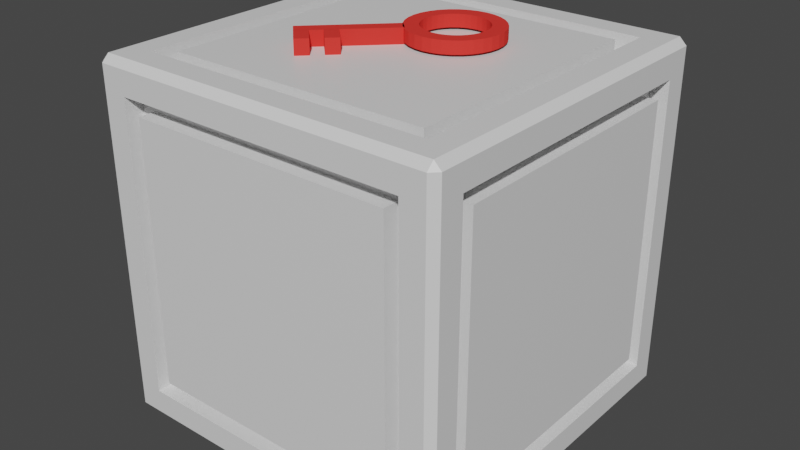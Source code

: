 # Source: Key.blend  (saved by Blender 3.0.42; exported with 4.5.12 LTS)
import bpy
from mathutils import Matrix  # noqa: F401  (used for matrix-valued properties, if any)

bpy.ops.wm.read_factory_settings(use_empty=True)
scene = bpy.context.scene
scene.name = 'Scene'

# ---- collections
col_collection = bpy.data.collections.new('Collection'); scene.collection.children.link(col_collection)
col_collection_1 = bpy.data.collections.new('Collection 1'); col_collection.children.link(col_collection_1)

# ---- materials (node trees are filled in below, after node groups)
mat_material = bpy.data.materials.new('Material')
mat_material.alpha_threshold = 0.0
mat_material.use_transparent_shadow = False
mat_material.line_color = (0.0, 0.0, 0.0, 1.0)
mat_005 = bpy.data.materials.new('マテリアル.005')
mat_005.use_transparent_shadow = False
mat_005.diffuse_color = (0.8, 0.04255, 0.03469, 1.0)

# ---- material node trees
mat_material.use_nodes = True; mat_material.node_tree.nodes.clear()
_N = mat_material.node_tree.nodes; _L = mat_material.node_tree.links
n0 = _N.new('ShaderNodeOutputMaterial'); n0.name = 'Material Output'; n0.location = (300, 300)
n1 = _N.new('ShaderNodeBsdfPrincipled'); n1.name = 'Principled BSDF'; n1.location = (10, 300)
n1.distribution = 'GGX'
n1.subsurface_method = 'RANDOM_WALK_SKIN'
n1.inputs[2].default_value = 0.4
n1.inputs[3].default_value = 1.45
n1.inputs[27].default_value = (0.0, 0.0, 0.0, 1.0)
n1.inputs[28].default_value = 1.0
_L.new(n1.outputs[0], n0.inputs[0])
n0.is_active_output = True

# ---- world
world_world = bpy.data.worlds.new('World'); scene.world = world_world
world_world.use_nodes = True; world_world.node_tree.nodes.clear()
_N = world_world.node_tree.nodes; _L = world_world.node_tree.links
n0 = _N.new('ShaderNodeOutputWorld'); n0.name = 'World Output'; n0.location = (300, 300)
n1 = _N.new('ShaderNodeBackground'); n1.name = 'Background'; n1.location = (10, 300)
n1.inputs[0].default_value = (0.05088, 0.05088, 0.05088, 1.0)
_L.new(n1.outputs[0], n0.inputs[0])
n0.is_active_output = True
world_world.color = (0.05088, 0.05088, 0.05088)
world_world.use_sun_shadow = False
world_world.sun_shadow_jitter_overblur = 0.0

# ---- meshes
me_cube = bpy.data.meshes.new('Cube')
me_cube.from_pydata([(0.8229, 0.8229, 1.0), (0.8229, -0.8229, 1.0), (-0.8229, 0.8229, 1.0), (-0.8229, -0.8229, 1.0), (0.8229, 0.8229, 0.9007), (0.8229, -0.8229, 0.9007), (-0.8229, 0.8229, 0.9007), (-0.8229, -0.8229, 0.9007), (0.7351, 0.7351, 0.9007), (0.7351, -0.7351, 0.9007), (-0.7351, 0.7351, 0.9007), (-0.7351, -0.7351, 0.9007), (0.7351, 0.7351, 0.9936), (0.7351, -0.7351, 0.9936), (-0.7351, 0.7351, 0.9936), (-0.7351, -0.7351, 0.9936), (0.825, 1.0, -0.825), (-0.825, 1.0, -0.825), (0.825, 1.0, 0.825), (-0.825, -1.0, -0.825), (-0.825, -1.0, 0.825), (0.825, -1.0, 0.825), (0.825, -1.0, -0.825), (-0.825, 1.0, 0.825), (-1.0, 0.825, -0.825), (-1.0, -0.825, -0.825), (1.0, 0.825, 0.825), (1.0, 0.825, -0.825), (-1.0, -0.825, 0.825), (1.0, -0.825, 0.825), (1.0, -0.825, -0.825), (-1.0, 0.825, 0.825), (-0.9, 0.825, -0.825), (-0.9, -0.825, -0.825), (0.9, 0.825, 0.825), (0.9, 0.825, -0.825), (-0.9, -0.825, 0.825), (0.9, -0.825, 0.825), (0.9, -0.825, -0.825), (-0.9, 0.825, 0.825), (0.825, 0.9, -0.825), (-0.825, 0.9, -0.825), (0.825, 0.9, 0.825), (-0.825, -0.9, -0.825), (-0.825, -0.9, 0.825), (0.825, -0.9, 0.825), (0.825, -0.9, -0.825), (-0.825, 0.9, 0.825), (0.7425, 0.9, -0.7425), (-0.7425, 0.9, -0.7425), (0.7425, 0.9, 0.7425), (-0.7425, -0.9, -0.7425), (-0.7425, -0.9, 0.7425), (0.7425, -0.9, 0.7425), (0.7425, -0.9, -0.7425), (-0.7425, 0.9, 0.7425), (-0.9, 0.7425, -0.7425), (-0.9, -0.7425, -0.7425), (0.9, 0.7425, 0.7425), (0.9, 0.7425, -0.7425), (-0.9, -0.7425, 0.7425), (0.9, -0.7425, 0.7425), (0.9, -0.7425, -0.7425), (-0.9, 0.7425, 0.7425), (-0.99, 0.7425, -0.7425), (-0.99, -0.7425, -0.7425), (0.99, 0.7425, 0.7425), (0.99, 0.7425, -0.7425), (-0.99, -0.7425, 0.7425), (0.99, -0.7425, 0.7425), (0.99, -0.7425, -0.7425), (-0.99, 0.7425, 0.7425), (0.7425, 0.99, -0.7425), (-0.7425, 0.99, -0.7425), (0.7425, 0.99, 0.7425), (-0.7425, -0.99, -0.7425), (-0.7425, -0.99, 0.7425), (0.7425, -0.99, 0.7425), (0.7425, -0.99, -0.7425), (-0.7425, 0.99, 0.7425), (0.9601, 1.0, 0.9601), (0.9601, 0.9601, 1.0), (1.0, 0.9601, 0.9601), (0.9601, 1.0, -0.9601), (1.0, 0.9601, -0.9601), (0.9601, 0.9601, -1.0), (1.0, -0.9601, 0.9601), (0.9601, -0.9601, 1.0), (0.9601, -1.0, 0.9601), (0.9601, -1.0, -0.9601), (0.9601, -0.9601, -1.0), (1.0, -0.9601, -0.9601), (-1.0, 0.9601, 0.9601), (-0.9601, 0.9601, 1.0), (-0.9601, 1.0, 0.9601), (-1.0, 0.9601, -0.9601), (-0.9601, 1.0, -0.9601), (-0.9601, 0.9601, -1.0), (-0.9601, -1.0, 0.9601), (-0.9601, -0.9601, 1.0), (-1.0, -0.9601, 0.9601), (-0.9601, -0.9601, -1.0), (-0.9601, -1.0, -0.9601), (-1.0, -0.9601, -0.9601)], [], [(95, 103, 25, 24), (98, 102, 19, 20), (91, 84, 27, 30), (93, 99, 3, 2), (100, 92, 31, 28), (2, 3, 7, 6), (94, 80, 18, 23), (87, 81, 0, 1), (89, 88, 21, 22), (4, 6, 10, 8), (3, 1, 5, 7), (0, 2, 6, 4), (1, 0, 4, 5), (10, 11, 15, 14), (5, 4, 8, 9), (6, 7, 11, 10), (7, 5, 9, 11), (12, 14, 15, 13), (11, 9, 13, 15), (8, 10, 14, 12), (9, 8, 12, 13), (18, 16, 40, 42), (22, 21, 45, 46), (97, 85, 90, 101), (83, 96, 17, 16), (96, 94, 23, 17), (99, 87, 1, 3), (102, 89, 22, 19), (82, 86, 29, 26), (26, 29, 37, 34), (30, 27, 35, 38), (88, 98, 20, 21), (80, 83, 16, 18), (86, 91, 30, 29), (103, 100, 28, 25), (92, 95, 24, 31), (81, 93, 2, 0), (39, 32, 56, 63), (36, 39, 63, 60), (29, 30, 38, 37), (27, 26, 34, 35), (28, 31, 39, 36), (31, 24, 32, 39), (25, 28, 36, 33), (24, 25, 33, 32), (40, 41, 49, 48), (44, 43, 51, 52), (19, 22, 46, 43), (17, 23, 47, 41), (20, 19, 43, 44), (16, 17, 41, 40), (23, 18, 42, 47), (21, 20, 44, 45), (49, 55, 79, 73), (51, 54, 78, 75), (47, 42, 50, 55), (45, 44, 52, 53), (46, 45, 53, 54), (42, 40, 48, 50), (43, 46, 54, 51), (41, 47, 55, 49), (56, 57, 65, 64), (57, 60, 68, 65), (33, 36, 60, 57), (32, 33, 57, 56), (38, 35, 59, 62), (34, 37, 61, 58), (37, 38, 62, 61), (35, 34, 58, 59), (65, 68, 71, 64), (67, 66, 69, 70), (62, 59, 67, 70), (58, 61, 69, 66), (61, 62, 70, 69), (59, 58, 66, 67), (60, 63, 71, 68), (63, 56, 64, 71), (78, 77, 76, 75), (73, 79, 74, 72), (52, 51, 75, 76), (48, 49, 73, 72), (55, 50, 74, 79), (53, 52, 76, 77), (54, 53, 77, 78), (50, 48, 72, 74), (80, 81, 82), (83, 84, 85), (86, 87, 88), (89, 90, 91), (92, 93, 94), (95, 96, 97), (98, 99, 100), (101, 102, 103), (97, 101, 103, 95), (85, 97, 96, 83), (82, 84, 83, 80), (102, 98, 100, 103), (88, 89, 91, 86), (94, 96, 95, 92), (87, 99, 98, 88), (81, 87, 86, 82), (101, 90, 89, 102), (99, 93, 92, 100), (93, 81, 80, 94), (90, 85, 84, 91), (84, 82, 26, 27)])
_uv = me_cube.uv_layers.new(name='UVMap')
_uv.uv.foreach_set('vector', [0.125, 0.5, 0.125, 0.75, 0.125, 0.75, 0.125, 0.5, 0.625, 0.0, 0.375, 0.0, 0.375, 0.0, 0.625, 0.0, 0.375, 0.75, 0.375, 0.5, 0.375, 0.5, 0.375, 0.75, 0.625, 0.25, 0.625, 0.0, 0.625, 0.0, 0.625, 0.25, 0.625, 0.0, 0.625, 0.25, 0.625, 0.25, 0.625, 0.0, 0.625, 0.25, 0.625, 0.0, 0.625, 0.0, 0.625, 0.25, 0.625, 0.25, 0.625, 0.5, 0.625, 0.5, 0.625, 0.25, 0.625, 0.75, 0.625, 0.5, 0.625, 0.5, 0.625, 0.75, 0.375, 0.75, 0.625, 0.75, 0.625, 0.75, 0.375, 0.75, 0.625, 0.5, 0.625, 0.25, 0.625, 0.25, 0.625, 0.5, 0.625, 1.0, 0.625, 0.75, 0.625, 0.75, 0.625, 1.0, 0.625, 0.5, 0.625, 0.25, 0.625, 0.25, 0.625, 0.5, 0.625, 0.75, 0.625, 0.5, 0.625, 0.5, 0.625, 0.75, 0.625, 0.25, 0.625, 0.0, 0.625, 0.0, 0.625, 0.25, 0.625, 0.75, 0.625, 0.5, 0.625, 0.5, 0.625, 0.75, 0.625, 0.25, 0.625, 0.0, 0.625, 0.0, 0.625, 0.25, 0.625, 1.0, 0.625, 0.75, 0.625, 0.75, 0.625, 1.0, 0.625, 0.5, 0.875, 0.5, 0.875, 0.75, 0.625, 0.75, 0.625, 1.0, 0.625, 0.75, 0.625, 0.75, 0.625, 1.0, 0.625, 0.5, 0.625, 0.25, 0.625, 0.25, 0.625, 0.5, 0.625, 0.75, 0.625, 0.5, 0.625, 0.5, 0.625, 0.75, 0.625, 0.5, 0.375, 0.5, 0.375, 0.5, 0.625, 0.5, 0.375, 0.75, 0.625, 0.75, 0.625, 0.75, 0.375, 0.75, 0.13, 0.505, 0.37, 0.505, 0.37, 0.745, 0.13, 0.745, 0.375, 0.5, 0.125, 0.5, 0.125, 0.5, 0.375, 0.5, 0.375, 0.25, 0.625, 0.25, 0.625, 0.25, 0.375, 0.25, 0.625, 1.0, 0.625, 0.75, 0.625, 0.75, 0.625, 1.0, 0.125, 0.75, 0.375, 0.75, 0.375, 0.75, 0.125, 0.75, 0.625, 0.5, 0.625, 0.75, 0.625, 0.75, 0.625, 0.5, 0.625, 0.5, 0.625, 0.75, 0.625, 0.75, 0.625, 0.5, 0.375, 0.75, 0.375, 0.5, 0.375, 0.5, 0.375, 0.75, 0.625, 0.75, 0.625, 1.0, 0.625, 1.0, 0.625, 0.75, 0.625, 0.5, 0.375, 0.5, 0.375, 0.5, 0.625, 0.5, 0.625, 0.75, 0.375, 0.75, 0.375, 0.75, 0.625, 0.75, 0.375, 0.0, 0.625, 0.0, 0.625, 0.0, 0.375, 0.0, 0.625, 0.25, 0.375, 0.25, 0.375, 0.25, 0.625, 0.25, 0.625, 0.5, 0.625, 0.25, 0.625, 0.25, 0.625, 0.5, 0.625, 0.25, 0.375, 0.25, 0.375, 0.25, 0.625, 0.25, 0.625, 0.0, 0.625, 0.25, 0.625, 0.25, 0.625, 0.0, 0.625, 0.75, 0.375, 0.75, 0.375, 0.75, 0.625, 0.75, 0.375, 0.5, 0.625, 0.5, 0.625, 0.5, 0.375, 0.5, 0.625, 0.0, 0.625, 0.25, 0.625, 0.25, 0.625, 0.0, 0.625, 0.25, 0.375, 0.25, 0.375, 0.25, 0.625, 0.25, 0.375, 0.0, 0.625, 0.0, 0.625, 0.0, 0.375, 0.0, 0.125, 0.5, 0.125, 0.75, 0.125, 0.75, 0.125, 0.5, 0.375, 0.5, 0.125, 0.5, 0.125, 0.5, 0.375, 0.5, 0.625, 0.0, 0.375, 0.0, 0.375, 0.0, 0.625, 0.0, 0.125, 0.75, 0.375, 0.75, 0.375, 0.75, 0.125, 0.75, 0.375, 0.25, 0.625, 0.25, 0.625, 0.25, 0.375, 0.25, 0.625, 0.0, 0.375, 0.0, 0.375, 0.0, 0.625, 0.0, 0.375, 0.5, 0.125, 0.5, 0.125, 0.5, 0.375, 0.5, 0.625, 0.25, 0.625, 0.5, 0.625, 0.5, 0.625, 0.25, 0.625, 0.75, 0.625, 1.0, 0.625, 1.0, 0.625, 0.75, 0.375, 0.25, 0.625, 0.25, 0.625, 0.25, 0.375, 0.25, 0.125, 0.75, 0.375, 0.75, 0.375, 0.75, 0.125, 0.75, 0.625, 0.25, 0.625, 0.5, 0.625, 0.5, 0.625, 0.25, 0.625, 0.75, 0.625, 1.0, 0.625, 1.0, 0.625, 0.75, 0.375, 0.75, 0.625, 0.75, 0.625, 0.75, 0.375, 0.75, 0.625, 0.5, 0.375, 0.5, 0.375, 0.5, 0.625, 0.5, 0.125, 0.75, 0.375, 0.75, 0.375, 0.75, 0.125, 0.75, 0.375, 0.25, 0.625, 0.25, 0.625, 0.25, 0.375, 0.25, 0.125, 0.5, 0.125, 0.75, 0.125, 0.75, 0.125, 0.5, 0.375, 0.0, 0.625, 0.0, 0.625, 0.0, 0.375, 0.0, 0.375, 0.0, 0.625, 0.0, 0.625, 0.0, 0.375, 0.0, 0.125, 0.5, 0.125, 0.75, 0.125, 0.75, 0.125, 0.5, 0.375, 0.75, 0.375, 0.5, 0.375, 0.5, 0.375, 0.75, 0.625, 0.5, 0.625, 0.75, 0.625, 0.75, 0.625, 0.5, 0.625, 0.75, 0.375, 0.75, 0.375, 0.75, 0.625, 0.75, 0.375, 0.5, 0.625, 0.5, 0.625, 0.5, 0.375, 0.5, 0.375, 0.0, 0.625, 0.0, 0.625, 0.25, 0.375, 0.25, 0.375, 0.5, 0.625, 0.5, 0.625, 0.75, 0.375, 0.75, 0.375, 0.75, 0.375, 0.5, 0.375, 0.5, 0.375, 0.75, 0.625, 0.5, 0.625, 0.75, 0.625, 0.75, 0.625, 0.5, 0.625, 0.75, 0.375, 0.75, 0.375, 0.75, 0.625, 0.75, 0.375, 0.5, 0.625, 0.5, 0.625, 0.5, 0.375, 0.5, 0.625, 0.0, 0.625, 0.25, 0.625, 0.25, 0.625, 0.0, 0.625, 0.25, 0.375, 0.25, 0.375, 0.25, 0.625, 0.25, 0.375, 0.75, 0.625, 0.75, 0.625, 1.0, 0.375, 1.0, 0.375, 0.25, 0.625, 0.25, 0.625, 0.5, 0.375, 0.5, 0.625, 0.0, 0.375, 0.0, 0.375, 0.0, 0.625, 0.0, 0.375, 0.5, 0.125, 0.5, 0.125, 0.5, 0.375, 0.5, 0.625, 0.25, 0.625, 0.5, 0.625, 0.5, 0.625, 0.25, 0.625, 0.75, 0.625, 1.0, 0.625, 1.0, 0.625, 0.75, 0.375, 0.75, 0.625, 0.75, 0.625, 0.75, 0.375, 0.75, 0.625, 0.5, 0.375, 0.5, 0.375, 0.5, 0.625, 0.5, 0.625, 0.5, 0.625, 0.5, 0.625, 0.5, 0.375, 0.5, 0.375, 0.5, 0.37, 0.505, 0.625, 0.75, 0.625, 0.75, 0.625, 0.75, 0.375, 0.75, 0.37, 0.745, 0.375, 0.75, 0.625, 0.25, 0.625, 0.25, 0.625, 0.25, 0.375, 0.25, 0.38, 0.25, 0.375, 0.25, 0.62, 0.0, 0.625, 0.0, 0.625, 0.0, 0.3698, 0.0, 0.38, 0.0, 0.375, 0.0, 0.13, 0.505, 0.13, 0.745, 0.125, 0.75, 0.125, 0.5, 0.37, 0.505, 0.13, 0.505, 0.125, 0.5, 0.375, 0.5, 0.625, 0.5, 0.375, 0.5, 0.375, 0.5, 0.625, 0.5, 0.375, 0.0, 0.625, 0.0, 0.625, 0.0, 0.375, 0.0, 0.625, 0.75, 0.375, 0.75, 0.375, 0.75, 0.625, 0.75, 0.625, 0.25, 0.375, 0.25, 0.375, 0.25, 0.625, 0.25, 0.625, 0.75, 0.625, 1.0, 0.625, 1.0, 0.625, 0.75, 0.625, 0.5, 0.625, 0.75, 0.625, 0.75, 0.625, 0.5, 0.13, 0.745, 0.37, 0.745, 0.375, 0.75, 0.125, 0.75, 0.625, 0.0, 0.625, 0.25, 0.625, 0.25, 0.625, 0.0, 0.625, 0.25, 0.625, 0.5, 0.625, 0.5, 0.625, 0.25, 0.37, 0.745, 0.37, 0.505, 0.375, 0.5, 0.375, 0.75, 0.375, 0.5, 0.625, 0.5, 0.625, 0.5, 0.375, 0.5])
me_cube.materials.append(mat_material)
me_cube.use_remesh_preserve_volume = False
me_cube.use_remesh_preserve_attributes = False
me_cube.use_mirror_vertex_groups = False
me_cube.update()
me_x = bpy.data.meshes.new('円柱')
me_x.from_pydata([(0.1589, 0.3967, 1.008), (0.1928, 0.3933, 1.008), (0.2255, 0.3834, 1.008), (0.2555, 0.3673, 1.008), (0.2819, 0.3457, 1.008), (0.3035, 0.3193, 1.008), (0.3196, 0.2893, 1.008), (0.3295, 0.2566, 1.008), (0.3329, 0.2227, 1.008), (0.3295, 0.1888, 1.008), (0.3196, 0.1561, 1.008), (0.3035, 0.1261, 1.008), (0.2819, 0.09969, 1.008), (0.2555, 0.07806, 1.008), (0.2255, 0.06198, 1.008), (0.1928, 0.05208, 1.008), (0.1589, 0.04874, 1.008), (0.125, 0.05208, 1.008), (0.09233, 0.06198, 1.008), (0.06225, 0.07806, 1.008), (0.03589, 0.09969, 1.008), (0.01426, 0.1261, 1.008), (-0.001819, 0.1561, 1.008), (-0.01172, 0.1888, 1.008), (-0.01506, 0.2227, 1.008), (-0.01172, 0.2566, 1.008), (-0.001819, 0.2893, 1.008), (0.01426, 0.3193, 1.008), (0.03589, 0.3457, 1.008), (0.06225, 0.3673, 1.008), (0.09233, 0.3834, 1.008), (0.125, 0.3933, 1.008), (0.1589, 0.4767, 1.008), (0.2084, 0.4718, 1.008), (0.2561, 0.4573, 1.008), (0.3, 0.4339, 1.008), (0.3385, 0.4023, 1.008), (0.3701, 0.3638, 1.008), (0.3935, 0.3199, 1.008), (0.408, 0.2722, 1.008), (0.4129, 0.2227, 1.008), (0.408, 0.1732, 1.008), (0.3935, 0.1255, 1.008), (0.3701, 0.0816, 1.008), (0.3385, 0.04311, 1.008), (0.3, 0.01153, 1.008), (0.2561, -0.01194, 1.008), (0.2084, -0.02639, 1.008), (0.1589, -0.03127, 1.008), (0.1093, -0.02639, 1.008), (0.06171, -0.01194, 1.008), (0.0178, 0.01153, 1.008), (-0.02069, 0.04311, 1.008), (-0.05227, 0.0816, 1.008), (-0.07574, 0.1255, 1.008), (-0.09019, 0.1732, 1.008), (-0.09507, 0.2227, 1.008), (-0.09019, 0.2722, 1.008), (-0.07574, 0.3199, 1.008), (-0.05227, 0.3638, 1.008), (-0.02069, 0.4023, 1.008), (0.0178, 0.4339, 1.008), (0.06171, 0.4573, 1.008), (0.1093, 0.4718, 1.008), (0.1589, 0.4767, 1.076), (0.2084, 0.4718, 1.076), (0.2561, 0.4573, 1.076), (0.3, 0.4339, 1.076), (0.3385, 0.4023, 1.076), (0.3701, 0.3638, 1.076), (0.3935, 0.3199, 1.076), (0.408, 0.2722, 1.076), (0.4129, 0.2227, 1.076), (0.408, 0.1732, 1.076), (0.3935, 0.1255, 1.076), (0.3701, 0.0816, 1.076), (0.3385, 0.04311, 1.076), (0.3, 0.01153, 1.076), (0.2561, -0.01194, 1.076), (0.2084, -0.02639, 1.076), (0.1589, -0.03127, 1.076), (0.1093, -0.02639, 1.076), (0.06171, -0.01194, 1.076), (0.0178, 0.01153, 1.076), (-0.02069, 0.04311, 1.076), (-0.05227, 0.0816, 1.076), (-0.07574, 0.1255, 1.076), (-0.09019, 0.1732, 1.076), (-0.09507, 0.2227, 1.076), (-0.09019, 0.2722, 1.076), (-0.07574, 0.3199, 1.076), (-0.05227, 0.3638, 1.076), (-0.02069, 0.4023, 1.076), (0.0178, 0.4339, 1.076), (0.06171, 0.4573, 1.076), (0.1093, 0.4718, 1.076), (0.1589, 0.3967, 1.076), (0.1928, 0.3933, 1.076), (0.2255, 0.3834, 1.076), (0.2555, 0.3673, 1.076), (0.2819, 0.3457, 1.076), (0.3035, 0.3193, 1.076), (0.3196, 0.2893, 1.076), (0.3295, 0.2566, 1.076), (0.3329, 0.2227, 1.076), (0.3295, 0.1888, 1.076), (0.3196, 0.1561, 1.076), (0.3035, 0.1261, 1.076), (0.2819, 0.09969, 1.076), (0.2555, 0.07806, 1.076), (0.2255, 0.06198, 1.076), (0.1928, 0.05208, 1.076), (0.1589, 0.04874, 1.076), (0.125, 0.05208, 1.076), (0.09233, 0.06198, 1.076), (0.06225, 0.07806, 1.076), (0.03589, 0.09969, 1.076), (0.01426, 0.1261, 1.076), (-0.001819, 0.1561, 1.076), (-0.01172, 0.1888, 1.076), (-0.01506, 0.2227, 1.076), (-0.01172, 0.2566, 1.076), (-0.001819, 0.2893, 1.076), (0.01426, 0.3193, 1.076), (0.03589, 0.3457, 1.076), (0.06225, 0.3673, 1.076), (0.09233, 0.3834, 1.076), (0.125, 0.3933, 1.076), (-0.2767, -0.4327, 0.7141), (-0.2767, -0.4327, 1.076), (-0.3671, -0.3423, 0.7141), (-0.3671, -0.3423, 1.076), (-0.2246, -0.3805, 0.7141), (-0.2246, -0.3805, 1.076), (-0.315, -0.2901, 0.7141), (-0.315, -0.2901, 1.076), (-0.4184, -0.291, 0.7141), (-0.4184, -0.291, 1.076), (-0.04658, 0.08091, 0.7141), (-0.04658, 0.08091, 1.076), (-0.3663, -0.3431, 0.7141), (-0.3663, -0.3431, 1.076), (0.005567, 0.02876, 0.7141), (0.005567, 0.02876, 1.076), (-0.1755, -0.3314, 0.7141), (-0.1755, -0.3314, 1.076), (-0.2659, -0.2411, 0.7141), (-0.2659, -0.2411, 1.076), (-0.1233, -0.2793, 0.7141), (-0.1233, -0.2793, 1.076), (-0.2137, -0.1889, 0.7141), (-0.2137, -0.1889, 1.076)], [], [(97, 65, 64, 96), (98, 66, 65, 97), (18, 114, 113, 17), (43, 75, 76, 44), (17, 113, 112, 16), (34, 66, 67, 35), (60, 92, 93, 61), (16, 112, 111, 15), (51, 83, 84, 52), (15, 111, 110, 14), (42, 74, 75, 43), (14, 110, 109, 13), (33, 65, 66, 34), (59, 91, 92, 60), (13, 109, 108, 12), (50, 82, 83, 51), (12, 108, 107, 11), (41, 73, 74, 42), (11, 107, 106, 10), (58, 90, 91, 59), (10, 106, 105, 9), (32, 64, 65, 33), (49, 81, 82, 50), (9, 105, 104, 8), (40, 72, 73, 41), (8, 104, 103, 7), (57, 89, 90, 58), (7, 103, 102, 6), (48, 80, 81, 49), (6, 102, 101, 5), (0, 96, 127, 31), (39, 71, 72, 40), (5, 101, 100, 4), (31, 127, 126, 30), (99, 67, 66, 98), (100, 68, 67, 99), (101, 69, 68, 100), (102, 70, 69, 101), (103, 71, 70, 102), (104, 72, 71, 103), (105, 73, 72, 104), (106, 74, 73, 105), (107, 75, 74, 106), (108, 76, 75, 107), (109, 77, 76, 108), (110, 78, 77, 109), (111, 79, 78, 110), (112, 80, 79, 111), (113, 81, 80, 112), (114, 82, 81, 113), (115, 83, 82, 114), (116, 84, 83, 115), (117, 85, 84, 116), (118, 86, 85, 117), (119, 87, 86, 118), (120, 88, 87, 119), (121, 89, 88, 120), (122, 90, 89, 121), (123, 91, 90, 122), (124, 92, 91, 123), (125, 93, 92, 124), (126, 94, 93, 125), (127, 95, 94, 126), (96, 64, 95, 127), (52, 84, 85, 53), (19, 115, 114, 18), (61, 93, 94, 62), (35, 67, 68, 36), (20, 116, 115, 19), (44, 76, 77, 45), (21, 117, 116, 20), (53, 85, 86, 54), (22, 118, 117, 21), (62, 94, 95, 63), (36, 68, 69, 37), (23, 119, 118, 22), (45, 77, 78, 46), (24, 120, 119, 23), (54, 86, 87, 55), (25, 121, 120, 24), (63, 95, 64, 32), (37, 69, 70, 38), (26, 122, 121, 25), (46, 78, 79, 47), (27, 123, 122, 26), (1, 97, 96, 0), (55, 87, 88, 56), (28, 124, 123, 27), (2, 98, 97, 1), (38, 70, 71, 39), (29, 125, 124, 28), (3, 99, 98, 2), (47, 79, 80, 48), (30, 126, 125, 29), (4, 100, 99, 3), (56, 88, 89, 57), (128, 129, 131, 130), (130, 131, 135, 134), (134, 135, 133, 132), (132, 133, 129, 128), (130, 134, 132, 128), (135, 131, 129, 133), (136, 137, 139, 138), (138, 139, 143, 142), (142, 143, 141, 140), (140, 141, 137, 136), (138, 142, 140, 136), (143, 139, 137, 141), (144, 145, 147, 146), (146, 147, 151, 150), (150, 151, 149, 148), (148, 149, 145, 144), (146, 150, 148, 144), (151, 147, 145, 149)])
_uv = me_x.uv_layers.new(name='UVマップ')
_uv.uv.foreach_set('vector', [0.7865, 0.4334, 0.7968, 0.4854, 0.75, 0.49, 0.75, 0.437, 0.8216, 0.4228, 0.8418, 0.4717, 0.7968, 0.4854, 0.7865, 0.4334, 0.0, 0.0, 0.0, 0.0, 0.0, 0.0, 0.0, 0.0, 0.6562, 0.5, 0.6562, 0.5, 0.625, 0.5, 0.625, 0.5, 0.0, 0.0, 0.0, 0.0, 0.0, 0.0, 0.0, 0.0, 0.9375, 0.5, 0.9375, 0.5, 0.9062, 0.5, 0.9062, 0.5, 0.125, 0.5, 0.125, 0.5, 0.09375, 0.5, 0.09375, 0.5, 0.0, 0.0, 0.0, 0.0, 0.0, 0.0, 0.0, 0.0, 0.4062, 0.5, 0.4062, 0.5, 0.375, 0.5, 0.375, 0.5, 0.0, 0.0, 0.0, 0.0, 0.0, 0.0, 0.0, 0.0, 0.6875, 0.5, 0.6875, 0.5, 0.6562, 0.5, 0.6562, 0.5, 0.0, 0.0, 0.0, 0.0, 0.0, 0.0, 0.0, 0.0, 0.9688, 0.5, 0.9688, 0.5, 0.9375, 0.5, 0.9375, 0.5, 0.1562, 0.5, 0.1562, 0.5, 0.125, 0.5, 0.125, 0.5, 0.0, 0.0, 0.0, 0.0, 0.0, 0.0, 0.0, 0.0, 0.4375, 0.5, 0.4375, 0.5, 0.4062, 0.5, 0.4062, 0.5, 0.0, 0.0, 0.0, 0.0, 0.0, 0.0, 0.0, 0.0, 0.7188, 0.5, 0.7188, 0.5, 0.6875, 0.5, 0.6875, 0.5, 0.0, 0.0, 0.0, 0.0, 0.0, 0.0, 0.0, 0.0, 0.1875, 0.5, 0.1875, 0.5, 0.1562, 0.5, 0.1562, 0.5, 0.0, 0.0, 0.0, 0.0, 0.0, 0.0, 0.0, 0.0, 1.0, 0.5, 1.0, 0.5, 0.9688, 0.5, 0.9688, 0.5, 0.4688, 0.5, 0.4688, 0.5, 0.4375, 0.5, 0.4375, 0.5, 0.0, 0.0, 0.0, 0.0, 0.0, 0.0, 0.0, 0.0, 0.75, 0.5, 0.75, 0.5, 0.7188, 0.5, 0.7188, 0.5, 0.0, 0.0, 0.0, 0.0, 0.0, 0.0, 0.0, 0.0, 0.2188, 0.5, 0.2188, 0.5, 0.1875, 0.5, 0.1875, 0.5, 0.0, 0.0, 0.0, 0.0, 0.0, 0.0, 0.0, 0.0, 0.5, 0.5, 0.5, 0.5, 0.4688, 0.5, 0.4688, 0.5, 0.0, 0.0, 0.0, 0.0, 0.0, 0.0, 0.0, 0.0, 0.0, 0.0, 0.0, 0.0, 0.0, 0.0, 0.0, 0.0, 0.7812, 0.5, 0.7812, 0.5, 0.75, 0.5, 0.75, 0.5, 0.0, 0.0, 0.0, 0.0, 0.0, 0.0, 0.0, 0.0, 0.0, 0.0, 0.0, 0.0, 0.0, 0.0, 0.0, 0.0, 0.8539, 0.4055, 0.8833, 0.4496, 0.8418, 0.4717, 0.8216, 0.4228, 0.8822, 0.3822, 0.9197, 0.4197, 0.8833, 0.4496, 0.8539, 0.4055, 0.9055, 0.3539, 0.9496, 0.3833, 0.9197, 0.4197, 0.8822, 0.3822, 0.9228, 0.3216, 0.9717, 0.3418, 0.9496, 0.3833, 0.9055, 0.3539, 0.9334, 0.2865, 0.9854, 0.2968, 0.9717, 0.3418, 0.9228, 0.3216, 0.937, 0.25, 0.99, 0.25, 0.9854, 0.2968, 0.9334, 0.2865, 0.9334, 0.2135, 0.9854, 0.2032, 0.99, 0.25, 0.937, 0.25, 0.9228, 0.1784, 0.9717, 0.1582, 0.9854, 0.2032, 0.9334, 0.2135, 0.9055, 0.1461, 0.9496, 0.1167, 0.9717, 0.1582, 0.9228, 0.1784, 0.8822, 0.1178, 0.9197, 0.08029, 0.9496, 0.1167, 0.9055, 0.1461, 0.8539, 0.09451, 0.8833, 0.05045, 0.9197, 0.08029, 0.8822, 0.1178, 0.8216, 0.07722, 0.8418, 0.02827, 0.8833, 0.05045, 0.8539, 0.09451, 0.7865, 0.06658, 0.7968, 0.01461, 0.8418, 0.02827, 0.8216, 0.07722, 0.75, 0.06299, 0.75, 0.01, 0.7968, 0.01461, 0.7865, 0.06658, 0.7135, 0.06658, 0.7032, 0.01461, 0.75, 0.01, 0.75, 0.06299, 0.6784, 0.07722, 0.6582, 0.02827, 0.7032, 0.01461, 0.7135, 0.06658, 0.6461, 0.09451, 0.6167, 0.05045, 0.6582, 0.02827, 0.6784, 0.07722, 0.6178, 0.1178, 0.5803, 0.08029, 0.6167, 0.05045, 0.6461, 0.09451, 0.5945, 0.1461, 0.5504, 0.1167, 0.5803, 0.08029, 0.6178, 0.1178, 0.5772, 0.1784, 0.5283, 0.1582, 0.5504, 0.1167, 0.5945, 0.1461, 0.5666, 0.2135, 0.5146, 0.2032, 0.5283, 0.1582, 0.5772, 0.1784, 0.563, 0.25, 0.51, 0.25, 0.5146, 0.2032, 0.5666, 0.2135, 0.5666, 0.2865, 0.5146, 0.2968, 0.51, 0.25, 0.563, 0.25, 0.5772, 0.3216, 0.5283, 0.3418, 0.5146, 0.2968, 0.5666, 0.2865, 0.5945, 0.3539, 0.5504, 0.3833, 0.5283, 0.3418, 0.5772, 0.3216, 0.6178, 0.3822, 0.5803, 0.4197, 0.5504, 0.3833, 0.5945, 0.3539, 0.6461, 0.4055, 0.6167, 0.4496, 0.5803, 0.4197, 0.6178, 0.3822, 0.6784, 0.4228, 0.6582, 0.4717, 0.6167, 0.4496, 0.6461, 0.4055, 0.7135, 0.4334, 0.7032, 0.4854, 0.6582, 0.4717, 0.6784, 0.4228, 0.75, 0.437, 0.75, 0.49, 0.7032, 0.4854, 0.7135, 0.4334, 0.375, 0.5, 0.375, 0.5, 0.3438, 0.5, 0.3438, 0.5, 0.0, 0.0, 0.0, 0.0, 0.0, 0.0, 0.0, 0.0, 0.09375, 0.5, 0.09375, 0.5, 0.0625, 0.5, 0.0625, 0.5, 0.9062, 0.5, 0.9062, 0.5, 0.875, 0.5, 0.875, 0.5, 0.0, 0.0, 0.0, 0.0, 0.0, 0.0, 0.0, 0.0, 0.625, 0.5, 0.625, 0.5, 0.5938, 0.5, 0.5938, 0.5, 0.0, 0.0, 0.0, 0.0, 0.0, 0.0, 0.0, 0.0, 0.3438, 0.5, 0.3438, 0.5, 0.3125, 0.5, 0.3125, 0.5, 0.0, 0.0, 0.0, 0.0, 0.0, 0.0, 0.0, 0.0, 0.0625, 0.5, 0.0625, 0.5, 0.03125, 0.5, 0.03125, 0.5, 0.875, 0.5, 0.875, 0.5, 0.8438, 0.5, 0.8438, 0.5, 0.0, 0.0, 0.0, 0.0, 0.0, 0.0, 0.0, 0.0, 0.5938, 0.5, 0.5938, 0.5, 0.5625, 0.5, 0.5625, 0.5, 0.0, 0.0, 0.0, 0.0, 0.0, 0.0, 0.0, 0.0, 0.3125, 0.5, 0.3125, 0.5, 0.2812, 0.5, 0.2812, 0.5, 0.0, 0.0, 0.0, 0.0, 0.0, 0.0, 0.0, 0.0, 0.03125, 0.5, 0.03125, 0.5, 0.0, 0.5, 0.0, 0.5, 0.8438, 0.5, 0.8438, 0.5, 0.8125, 0.5, 0.8125, 0.5, 0.0, 0.0, 0.0, 0.0, 0.0, 0.0, 0.0, 0.0, 0.5625, 0.5, 0.5625, 0.5, 0.5312, 0.5, 0.5312, 0.5, 0.0, 0.0, 0.0, 0.0, 0.0, 0.0, 0.0, 0.0, 0.0, 0.0, 0.0, 0.0, 0.0, 0.0, 0.0, 0.0, 0.2812, 0.5, 0.2812, 0.5, 0.25, 0.5, 0.25, 0.5, 0.0, 0.0, 0.0, 0.0, 0.0, 0.0, 0.0, 0.0, 0.0, 0.0, 0.0, 0.0, 0.0, 0.0, 0.0, 0.0, 0.8125, 0.5, 0.8125, 0.5, 0.7812, 0.5, 0.7812, 0.5, 0.0, 0.0, 0.0, 0.0, 0.0, 0.0, 0.0, 0.0, 0.0, 0.0, 0.0, 0.0, 0.0, 0.0, 0.0, 0.0, 0.5312, 0.5, 0.5312, 0.5, 0.5, 0.5, 0.5, 0.5, 0.0, 0.0, 0.0, 0.0, 0.0, 0.0, 0.0, 0.0, 0.0, 0.0, 0.0, 0.0, 0.0, 0.0, 0.0, 0.0, 0.25, 0.5, 0.25, 0.5, 0.2188, 0.5, 0.2188, 0.5, 0.375, 0.0, 0.625, 0.0, 0.625, 0.25, 0.375, 0.25, 0.375, 0.25, 0.625, 0.25, 0.625, 0.5, 0.375, 0.5, 0.375, 0.5, 0.625, 0.5, 0.625, 0.75, 0.375, 0.75, 0.375, 0.75, 0.625, 0.75, 0.625, 1.0, 0.375, 1.0, 0.125, 0.5, 0.375, 0.5, 0.375, 0.75, 0.125, 0.75, 0.625, 0.5, 0.875, 0.5, 0.875, 0.75, 0.625, 0.75, 0.375, 0.0, 0.625, 0.0, 0.625, 0.1817, 0.375, 0.1817, 0.375, 0.1817, 0.625, 0.1817, 0.625, 0.5683, 0.375, 0.5683, 0.375, 0.5683, 0.625, 0.5683, 0.625, 0.75, 0.375, 0.75, 0.375, 0.75, 0.625, 0.75, 0.625, 1.0, 0.375, 1.0, 0.125, 0.5683, 0.375, 0.5683, 0.375, 0.75, 0.125, 0.75, 0.625, 0.5683, 0.875, 0.5683, 0.875, 0.75, 0.625, 0.75, 0.375, 0.0, 0.625, 0.0, 0.625, 0.25, 0.375, 0.25, 0.375, 0.25, 0.625, 0.25, 0.625, 0.5, 0.375, 0.5, 0.375, 0.5, 0.625, 0.5, 0.625, 0.75, 0.375, 0.75, 0.375, 0.75, 0.625, 0.75, 0.625, 1.0, 0.375, 1.0, 0.125, 0.5, 0.375, 0.5, 0.375, 0.75, 0.125, 0.75, 0.625, 0.5, 0.875, 0.5, 0.875, 0.75, 0.625, 0.75])
me_x.materials.append(mat_005)
me_x.use_remesh_fix_poles = True
me_x.use_remesh_preserve_attributes = False
me_x.update()

# ---- objects
ob_cube = bpy.data.objects.new('Cube', me_cube)
ob_x = bpy.data.objects.new('円柱', me_x)

# ---- transforms, parenting, visibility, modifiers, constraints
ob_cube.location = (0.0, 0.0, 0.0)
ob_cube.lock_rotations_4d = False
ob_cube.empty_display_type = 'ARROWS'
ob_cube.lineart.crease_threshold = 0.0
ob_x.location = (0.0, 0.0, 0.0)

# ---- collection membership
col_collection.objects.link(ob_cube)
col_collection_1.objects.link(ob_x)

# ---- scene / render settings (as saved in the file)
scene.frame_start = 1; scene.frame_end = 250; scene.frame_set(1)
scene.render.engine = 'BLENDER_EEVEE_NEXT'
scene.cycles.sampling_pattern = 'TABULATED_SOBOL'
scene.cycles.use_light_tree = False
scene.view_settings.view_transform = 'Filmic'
bpy.context.view_layer.update()

# ---- added for rendering (the .blend has no active camera and no usable light): camera, sun
cam_auto = bpy.data.cameras.new('AutoCamera')
cam_auto.lens = 50.0
cam_auto.sensor_width = 36.0
cam_auto.clip_end = 1000.0
ob_auto_camera = bpy.data.objects.new('AutoCamera', cam_auto)
scene.collection.objects.link(ob_auto_camera)
ob_auto_camera.location = (3.24645, -3.89573, 2.6354)
ob_auto_camera.rotation_euler = (1.09748, -7.21219e-08, 0.694738)
scene.camera = ob_auto_camera
light_auto_sun = bpy.data.lights.new('AutoSun', 'SUN')
light_auto_sun.energy = 3.0
light_auto_sun.angle = 0.0523599
ob_auto_sun = bpy.data.objects.new('AutoSun', light_auto_sun)
scene.collection.objects.link(ob_auto_sun)
ob_auto_sun.rotation_euler = (0.872665, 0.174533, 0.523599)
bpy.context.view_layer.update()
